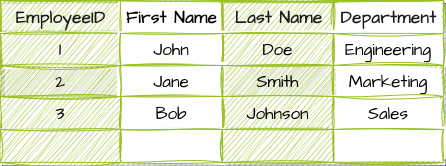

The diagram above was exported from draw.io. Its source (the exported page's mxGraphModel, read from the mxfile embedded in the PNG):
<mxGraphModel dx="1434" dy="795" grid="1" gridSize="10" guides="1" tooltips="1" connect="1" arrows="1" fold="1" page="1" pageScale="1" pageWidth="850" pageHeight="1100" math="0" shadow="0">
  <root>
    <mxCell id="U-ku_OteVuEYofqtwGqn-0" />
    <mxCell id="U-ku_OteVuEYofqtwGqn-1" parent="U-ku_OteVuEYofqtwGqn-0" />
    <mxCell id="U-ku_OteVuEYofqtwGqn-28" value="Assets" style="childLayout=tableLayout;recursiveResize=0;strokeColor=#98bf21;fillColor=#A7C942;shadow=1;sketch=1;hachureGap=4;jiggle=2;curveFitting=1;fontFamily=Architects Daughter;fontSource=https%3A%2F%2Ffonts.googleapis.com%2Fcss%3Ffamily%3DArchitects%2BDaughter;fontSize=1;fontColor=#FFFFFF;gradientColor=none;direction=west;" vertex="1" parent="U-ku_OteVuEYofqtwGqn-1">
      <mxGeometry x="40" y="70" width="443" height="162" as="geometry" />
    </mxCell>
    <mxCell id="U-ku_OteVuEYofqtwGqn-29" style="shape=tableRow;horizontal=0;startSize=0;swimlaneHead=0;swimlaneBody=0;top=0;left=0;bottom=0;right=0;dropTarget=0;collapsible=0;recursiveResize=0;expand=0;fontStyle=0;strokeColor=inherit;fillColor=#ffffff;sketch=1;hachureGap=4;jiggle=2;curveFitting=1;fontFamily=Architects Daughter;fontSource=https%3A%2F%2Ffonts.googleapis.com%2Fcss%3Ffamily%3DArchitects%2BDaughter;fontSize=20;" vertex="1" parent="U-ku_OteVuEYofqtwGqn-28">
      <mxGeometry width="443" height="33" as="geometry" />
    </mxCell>
    <mxCell id="U-ku_OteVuEYofqtwGqn-30" value="EmployeeID" style="connectable=0;recursiveResize=0;strokeColor=inherit;fillColor=#A7C942;align=center;fontStyle=1;fontColor=#1A1A1A;html=1;hachureGap=4;fontFamily=Architects Daughter;fontSource=https%3A%2F%2Ffonts.googleapis.com%2Fcss%3Ffamily%3DArchitects%2BDaughter;fontSize=17;sketch=1;curveFitting=1;jiggle=2;" vertex="1" parent="U-ku_OteVuEYofqtwGqn-29">
      <mxGeometry width="120" height="33" as="geometry">
        <mxRectangle width="120" height="33" as="alternateBounds" />
      </mxGeometry>
    </mxCell>
    <mxCell id="U-ku_OteVuEYofqtwGqn-31" value="First Name" style="connectable=0;recursiveResize=0;strokeColor=inherit;fillColor=inherit;align=center;fontStyle=1;fontColor=default;html=1;sketch=1;hachureGap=4;jiggle=2;curveFitting=1;fontFamily=Architects Daughter;fontSource=https%3A%2F%2Ffonts.googleapis.com%2Fcss%3Ffamily%3DArchitects%2BDaughter;fontSize=17;" vertex="1" parent="U-ku_OteVuEYofqtwGqn-29">
      <mxGeometry x="120" width="102" height="33" as="geometry">
        <mxRectangle width="102" height="33" as="alternateBounds" />
      </mxGeometry>
    </mxCell>
    <mxCell id="U-ku_OteVuEYofqtwGqn-32" value="Last Name" style="connectable=0;recursiveResize=0;strokeColor=inherit;fillColor=#A7C942;align=center;fontStyle=1;fontColor=#1A1A1A;html=1;sketch=1;hachureGap=4;jiggle=2;curveFitting=1;fontFamily=Architects Daughter;fontSource=https%3A%2F%2Ffonts.googleapis.com%2Fcss%3Ffamily%3DArchitects%2BDaughter;fontSize=17;" vertex="1" parent="U-ku_OteVuEYofqtwGqn-29">
      <mxGeometry x="222" width="111" height="33" as="geometry">
        <mxRectangle width="111" height="33" as="alternateBounds" />
      </mxGeometry>
    </mxCell>
    <mxCell id="U-ku_OteVuEYofqtwGqn-33" value="Department" style="connectable=0;recursiveResize=0;strokeColor=inherit;fillColor=#FFFFFF;align=center;fontStyle=1;fontColor=#1A1A1A;html=1;sketch=1;hachureGap=4;jiggle=2;curveFitting=1;fontFamily=Architects Daughter;fontSource=https%3A%2F%2Ffonts.googleapis.com%2Fcss%3Ffamily%3DArchitects%2BDaughter;fontSize=17;" vertex="1" parent="U-ku_OteVuEYofqtwGqn-29">
      <mxGeometry x="333" width="110" height="33" as="geometry">
        <mxRectangle width="110" height="33" as="alternateBounds" />
      </mxGeometry>
    </mxCell>
    <mxCell id="U-ku_OteVuEYofqtwGqn-34" value="" style="shape=tableRow;horizontal=0;startSize=0;swimlaneHead=0;swimlaneBody=0;top=0;left=0;bottom=0;right=0;dropTarget=0;collapsible=0;recursiveResize=0;expand=0;fontStyle=0;strokeColor=inherit;fillColor=#ffffff;sketch=1;hachureGap=4;jiggle=2;curveFitting=1;fontFamily=Architects Daughter;fontSource=https%3A%2F%2Ffonts.googleapis.com%2Fcss%3Ffamily%3DArchitects%2BDaughter;fontSize=20;" vertex="1" parent="U-ku_OteVuEYofqtwGqn-28">
      <mxGeometry y="33" width="443" height="32" as="geometry" />
    </mxCell>
    <mxCell id="U-ku_OteVuEYofqtwGqn-35" value="1" style="connectable=0;recursiveResize=0;strokeColor=inherit;fillColor=#A7C942;align=center;whiteSpace=wrap;html=1;hachureGap=4;fontFamily=Architects Daughter;fontSource=https%3A%2F%2Ffonts.googleapis.com%2Fcss%3Ffamily%3DArchitects%2BDaughter;fontSize=17;fontColor=#1A1A1A;fontStyle=1;sketch=1;curveFitting=1;jiggle=2;" vertex="1" parent="U-ku_OteVuEYofqtwGqn-34">
      <mxGeometry width="120" height="32" as="geometry">
        <mxRectangle width="120" height="32" as="alternateBounds" />
      </mxGeometry>
    </mxCell>
    <mxCell id="U-ku_OteVuEYofqtwGqn-36" value="John" style="connectable=0;recursiveResize=0;strokeColor=inherit;fillColor=#FFFFFF;align=center;whiteSpace=wrap;html=1;sketch=1;hachureGap=4;jiggle=2;curveFitting=1;fontFamily=Architects Daughter;fontSource=https%3A%2F%2Ffonts.googleapis.com%2Fcss%3Ffamily%3DArchitects%2BDaughter;fontSize=17;" vertex="1" parent="U-ku_OteVuEYofqtwGqn-34">
      <mxGeometry x="120" width="102" height="32" as="geometry">
        <mxRectangle width="102" height="32" as="alternateBounds" />
      </mxGeometry>
    </mxCell>
    <mxCell id="U-ku_OteVuEYofqtwGqn-37" value="Doe" style="connectable=0;recursiveResize=0;strokeColor=inherit;fillColor=#A7C942;align=center;whiteSpace=wrap;html=1;sketch=1;hachureGap=4;jiggle=2;curveFitting=1;fontFamily=Architects Daughter;fontSource=https%3A%2F%2Ffonts.googleapis.com%2Fcss%3Ffamily%3DArchitects%2BDaughter;fontSize=17;" vertex="1" parent="U-ku_OteVuEYofqtwGqn-34">
      <mxGeometry x="222" width="111" height="32" as="geometry">
        <mxRectangle width="111" height="32" as="alternateBounds" />
      </mxGeometry>
    </mxCell>
    <mxCell id="U-ku_OteVuEYofqtwGqn-38" value="Engineering" style="connectable=0;recursiveResize=0;strokeColor=inherit;fillColor=#FFFFFF;align=center;whiteSpace=wrap;html=1;sketch=1;hachureGap=4;jiggle=2;curveFitting=1;fontFamily=Architects Daughter;fontSource=https%3A%2F%2Ffonts.googleapis.com%2Fcss%3Ffamily%3DArchitects%2BDaughter;fontSize=17;" vertex="1" parent="U-ku_OteVuEYofqtwGqn-34">
      <mxGeometry x="333" width="110" height="32" as="geometry">
        <mxRectangle width="110" height="32" as="alternateBounds" />
      </mxGeometry>
    </mxCell>
    <mxCell id="U-ku_OteVuEYofqtwGqn-39" value="" style="shape=tableRow;horizontal=0;startSize=0;swimlaneHead=0;swimlaneBody=0;top=0;left=0;bottom=0;right=0;dropTarget=0;collapsible=0;recursiveResize=0;expand=0;fontStyle=1;strokeColor=inherit;fillColor=#EAF2D3;sketch=1;hachureGap=4;jiggle=2;curveFitting=1;fontFamily=Architects Daughter;fontSource=https%3A%2F%2Ffonts.googleapis.com%2Fcss%3Ffamily%3DArchitects%2BDaughter;fontSize=20;" vertex="1" parent="U-ku_OteVuEYofqtwGqn-28">
      <mxGeometry y="65" width="443" height="31" as="geometry" />
    </mxCell>
    <mxCell id="U-ku_OteVuEYofqtwGqn-40" value="2" style="connectable=0;recursiveResize=0;strokeColor=inherit;fillColor=inherit;whiteSpace=wrap;html=1;hachureGap=4;fontFamily=Architects Daughter;fontSource=https%3A%2F%2Ffonts.googleapis.com%2Fcss%3Ffamily%3DArchitects%2BDaughter;fontSize=17;sketch=1;curveFitting=1;jiggle=2;" vertex="1" parent="U-ku_OteVuEYofqtwGqn-39">
      <mxGeometry width="120" height="31" as="geometry">
        <mxRectangle width="120" height="31" as="alternateBounds" />
      </mxGeometry>
    </mxCell>
    <mxCell id="U-ku_OteVuEYofqtwGqn-41" value="Jane" style="connectable=0;recursiveResize=0;strokeColor=inherit;fillColor=#FFFFFF;whiteSpace=wrap;html=1;sketch=1;hachureGap=4;jiggle=2;curveFitting=1;fontFamily=Architects Daughter;fontSource=https%3A%2F%2Ffonts.googleapis.com%2Fcss%3Ffamily%3DArchitects%2BDaughter;fontSize=17;fontStyle=0;" vertex="1" parent="U-ku_OteVuEYofqtwGqn-39">
      <mxGeometry x="120" width="102" height="31" as="geometry">
        <mxRectangle width="102" height="31" as="alternateBounds" />
      </mxGeometry>
    </mxCell>
    <mxCell id="U-ku_OteVuEYofqtwGqn-42" value="Smith" style="connectable=0;recursiveResize=0;strokeColor=inherit;fillColor=inherit;whiteSpace=wrap;html=1;sketch=1;hachureGap=4;jiggle=2;curveFitting=1;fontFamily=Architects Daughter;fontSource=https%3A%2F%2Ffonts.googleapis.com%2Fcss%3Ffamily%3DArchitects%2BDaughter;fontSize=17;" vertex="1" parent="U-ku_OteVuEYofqtwGqn-39">
      <mxGeometry x="222" width="111" height="31" as="geometry">
        <mxRectangle width="111" height="31" as="alternateBounds" />
      </mxGeometry>
    </mxCell>
    <mxCell id="U-ku_OteVuEYofqtwGqn-43" value="Marketing" style="connectable=0;recursiveResize=0;strokeColor=inherit;fillColor=#FFFFFF;whiteSpace=wrap;html=1;sketch=1;hachureGap=4;jiggle=2;curveFitting=1;fontFamily=Architects Daughter;fontSource=https%3A%2F%2Ffonts.googleapis.com%2Fcss%3Ffamily%3DArchitects%2BDaughter;fontSize=17;" vertex="1" parent="U-ku_OteVuEYofqtwGqn-39">
      <mxGeometry x="333" width="110" height="31" as="geometry">
        <mxRectangle width="110" height="31" as="alternateBounds" />
      </mxGeometry>
    </mxCell>
    <mxCell id="U-ku_OteVuEYofqtwGqn-44" value="" style="shape=tableRow;horizontal=0;startSize=0;swimlaneHead=0;swimlaneBody=0;top=0;left=0;bottom=0;right=0;dropTarget=0;collapsible=0;recursiveResize=0;expand=0;fontStyle=0;strokeColor=inherit;fillColor=#ffffff;sketch=1;hachureGap=4;jiggle=2;curveFitting=1;fontFamily=Architects Daughter;fontSource=https%3A%2F%2Ffonts.googleapis.com%2Fcss%3Ffamily%3DArchitects%2BDaughter;fontSize=20;" vertex="1" parent="U-ku_OteVuEYofqtwGqn-28">
      <mxGeometry y="96" width="443" height="33" as="geometry" />
    </mxCell>
    <mxCell id="U-ku_OteVuEYofqtwGqn-45" value="3" style="connectable=0;recursiveResize=0;strokeColor=inherit;fillColor=#A7C942;fontStyle=1;align=center;whiteSpace=wrap;html=1;hachureGap=4;fontFamily=Architects Daughter;fontSource=https%3A%2F%2Ffonts.googleapis.com%2Fcss%3Ffamily%3DArchitects%2BDaughter;fontSize=17;fontColor=#1A1A1A;sketch=1;curveFitting=1;jiggle=2;" vertex="1" parent="U-ku_OteVuEYofqtwGqn-44">
      <mxGeometry width="120" height="33" as="geometry">
        <mxRectangle width="120" height="33" as="alternateBounds" />
      </mxGeometry>
    </mxCell>
    <mxCell id="U-ku_OteVuEYofqtwGqn-46" value="Bob" style="connectable=0;recursiveResize=0;strokeColor=inherit;fillColor=inherit;fontStyle=0;align=center;whiteSpace=wrap;html=1;sketch=1;hachureGap=4;jiggle=2;curveFitting=1;fontFamily=Architects Daughter;fontSource=https%3A%2F%2Ffonts.googleapis.com%2Fcss%3Ffamily%3DArchitects%2BDaughter;fontSize=17;" vertex="1" parent="U-ku_OteVuEYofqtwGqn-44">
      <mxGeometry x="120" width="102" height="33" as="geometry">
        <mxRectangle width="102" height="33" as="alternateBounds" />
      </mxGeometry>
    </mxCell>
    <mxCell id="U-ku_OteVuEYofqtwGqn-47" value="Johnson" style="connectable=0;recursiveResize=0;strokeColor=inherit;fillColor=#A7C942;fontStyle=0;align=center;whiteSpace=wrap;html=1;sketch=1;hachureGap=4;jiggle=2;curveFitting=1;fontFamily=Architects Daughter;fontSource=https%3A%2F%2Ffonts.googleapis.com%2Fcss%3Ffamily%3DArchitects%2BDaughter;fontSize=17;" vertex="1" parent="U-ku_OteVuEYofqtwGqn-44">
      <mxGeometry x="222" width="111" height="33" as="geometry">
        <mxRectangle width="111" height="33" as="alternateBounds" />
      </mxGeometry>
    </mxCell>
    <mxCell id="U-ku_OteVuEYofqtwGqn-48" value="Sales" style="connectable=0;recursiveResize=0;strokeColor=inherit;fillColor=#FFFFFF;fontStyle=0;align=center;whiteSpace=wrap;html=1;sketch=1;hachureGap=4;jiggle=2;curveFitting=1;fontFamily=Architects Daughter;fontSource=https%3A%2F%2Ffonts.googleapis.com%2Fcss%3Ffamily%3DArchitects%2BDaughter;fontSize=17;" vertex="1" parent="U-ku_OteVuEYofqtwGqn-44">
      <mxGeometry x="333" width="110" height="33" as="geometry">
        <mxRectangle width="110" height="33" as="alternateBounds" />
      </mxGeometry>
    </mxCell>
    <mxCell id="U-ku_OteVuEYofqtwGqn-49" style="shape=tableRow;horizontal=0;startSize=0;swimlaneHead=0;swimlaneBody=0;top=0;left=0;bottom=0;right=0;dropTarget=0;collapsible=0;recursiveResize=0;expand=0;fontStyle=0;strokeColor=inherit;fillColor=#ffffff;sketch=1;hachureGap=4;jiggle=2;curveFitting=1;fontFamily=Architects Daughter;fontSource=https%3A%2F%2Ffonts.googleapis.com%2Fcss%3Ffamily%3DArchitects%2BDaughter;fontSize=20;" vertex="1" parent="U-ku_OteVuEYofqtwGqn-28">
      <mxGeometry y="129" width="443" height="33" as="geometry" />
    </mxCell>
    <mxCell id="U-ku_OteVuEYofqtwGqn-50" style="connectable=0;recursiveResize=0;strokeColor=inherit;fillColor=#A7C942;fontStyle=1;align=center;whiteSpace=wrap;html=1;hachureGap=4;fontFamily=Architects Daughter;fontSource=https%3A%2F%2Ffonts.googleapis.com%2Fcss%3Ffamily%3DArchitects%2BDaughter;fontSize=17;fontColor=#1A1A1A;sketch=1;curveFitting=1;jiggle=2;" vertex="1" parent="U-ku_OteVuEYofqtwGqn-49">
      <mxGeometry width="120" height="33" as="geometry">
        <mxRectangle width="120" height="33" as="alternateBounds" />
      </mxGeometry>
    </mxCell>
    <mxCell id="U-ku_OteVuEYofqtwGqn-51" style="connectable=0;recursiveResize=0;strokeColor=inherit;fillColor=inherit;fontStyle=0;align=center;whiteSpace=wrap;html=1;sketch=1;hachureGap=4;jiggle=2;curveFitting=1;fontFamily=Architects Daughter;fontSource=https%3A%2F%2Ffonts.googleapis.com%2Fcss%3Ffamily%3DArchitects%2BDaughter;fontSize=17;" vertex="1" parent="U-ku_OteVuEYofqtwGqn-49">
      <mxGeometry x="120" width="102" height="33" as="geometry">
        <mxRectangle width="102" height="33" as="alternateBounds" />
      </mxGeometry>
    </mxCell>
    <mxCell id="U-ku_OteVuEYofqtwGqn-52" style="connectable=0;recursiveResize=0;strokeColor=inherit;fillColor=#A7C942;fontStyle=0;align=center;whiteSpace=wrap;html=1;sketch=1;hachureGap=4;jiggle=2;curveFitting=1;fontFamily=Architects Daughter;fontSource=https%3A%2F%2Ffonts.googleapis.com%2Fcss%3Ffamily%3DArchitects%2BDaughter;fontSize=17;" vertex="1" parent="U-ku_OteVuEYofqtwGqn-49">
      <mxGeometry x="222" width="111" height="33" as="geometry">
        <mxRectangle width="111" height="33" as="alternateBounds" />
      </mxGeometry>
    </mxCell>
    <mxCell id="U-ku_OteVuEYofqtwGqn-53" style="connectable=0;recursiveResize=0;strokeColor=inherit;fillColor=#FFFFFF;fontStyle=0;align=center;whiteSpace=wrap;html=1;sketch=1;hachureGap=4;jiggle=2;curveFitting=1;fontFamily=Architects Daughter;fontSource=https%3A%2F%2Ffonts.googleapis.com%2Fcss%3Ffamily%3DArchitects%2BDaughter;fontSize=17;" vertex="1" parent="U-ku_OteVuEYofqtwGqn-49">
      <mxGeometry x="333" width="110" height="33" as="geometry">
        <mxRectangle width="110" height="33" as="alternateBounds" />
      </mxGeometry>
    </mxCell>
  </root>
</mxGraphModel>